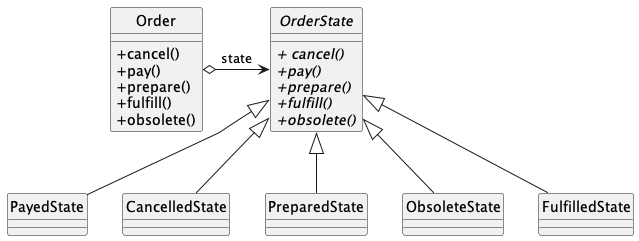

The diagram above was rendered by PlantUML. Its source (embedded in the PNG):
@startuml
skinparam linetype polyline
skinparam classAttributeIconSize 0
skinparam style strictuml

class Order {
    + cancel()
    + pay()
    + prepare()
    + fulfill()
    + obsolete()
}

abstract class OrderState {
    + {abstract} cancel()
    + {abstract} pay()
    + {abstract} prepare()
    + {abstract} fulfill()
    + {abstract} obsolete()
}
class PayedState extends OrderState {}
class CancelledState extends OrderState {}
class PreparedState extends OrderState {}
class ObsoleteState extends OrderState {}
class FulfilledState extends OrderState {}

Order o--right-> OrderState: state

@enduml